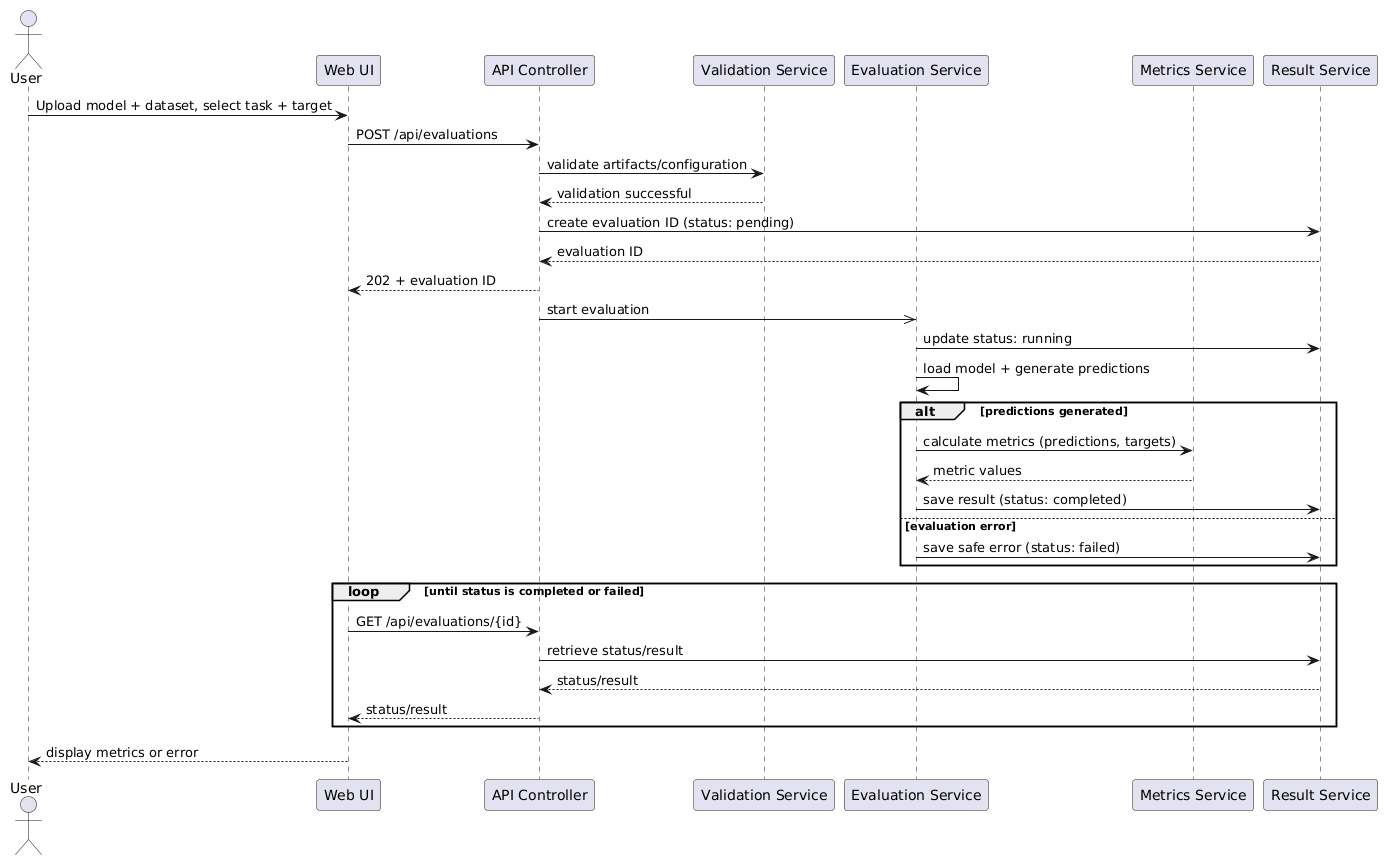

The diagram above was rendered by PlantUML. Its source (embedded in the PNG):
@startuml sequence_evaluation
skinparamlocked defaultFontName DejaVu Sans
actor User
participant "Web UI" as UI
participant "API Controller" as API
participant "Validation Service" as Validation
participant "Evaluation Service" as Evaluation
participant "Metrics Service" as Metrics
participant "Result Service" as Result

User -> UI : Upload model + dataset, select task + target
UI -> API : POST /api/evaluations
API -> Validation : validate artifacts/configuration
Validation --> API : validation successful
API -> Result : create evaluation ID (status: pending)
Result --> API : evaluation ID
API --> UI : 202 + evaluation ID
API ->> Evaluation : start evaluation
Evaluation -> Result : update status: running
Evaluation -> Evaluation : load model + generate predictions

alt predictions generated
  Evaluation -> Metrics : calculate metrics (predictions, targets)
  Metrics --> Evaluation : metric values
  Evaluation -> Result : save result (status: completed)
else evaluation error
  Evaluation -> Result : save safe error (status: failed)
end

loop until status is completed or failed
  UI -> API : GET /api/evaluations/{id}
  API -> Result : retrieve status/result
  Result --> API : status/result
  API --> UI : status/result
end

UI --> User : display metrics or error
@enduml